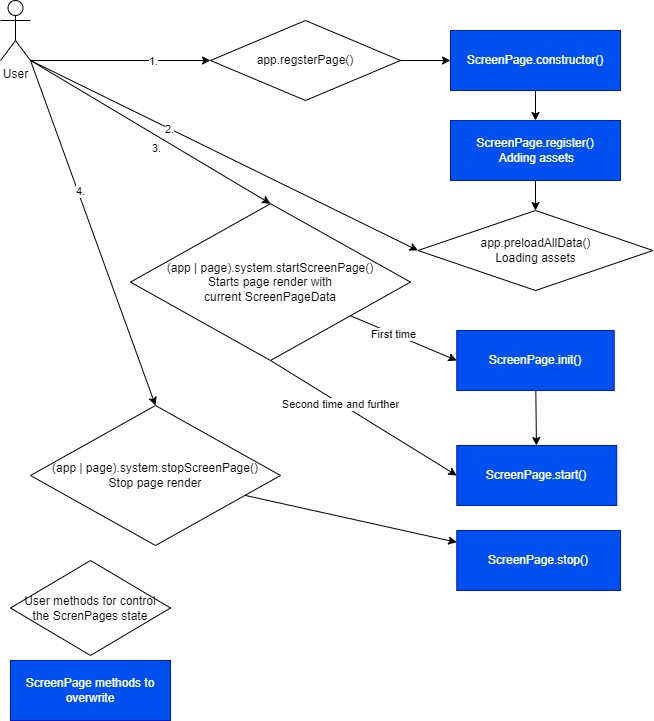

The diagram above was exported from draw.io. Its source (the exported page's mxGraphModel, read from the mxfile embedded in the PNG):
<mxGraphModel dx="763" dy="272" grid="1" gridSize="10" guides="1" tooltips="1" connect="1" arrows="1" fold="1" page="1" pageScale="1" pageWidth="827" pageHeight="1169" math="0" shadow="0">
  <root>
    <mxCell id="0" />
    <mxCell id="1" parent="0" />
    <mxCell id="15" value="" style="edgeStyle=none;html=1;" parent="1" source="7" target="14" edge="1">
      <mxGeometry relative="1" as="geometry" />
    </mxCell>
    <mxCell id="7" value="ScreenPage.constructor()" style="rounded=0;whiteSpace=wrap;html=1;fillColor=#0050ef;fontColor=#ffffff;strokeColor=#001DBC;" parent="1" vertex="1">
      <mxGeometry x="480" y="140" width="170" height="60" as="geometry" />
    </mxCell>
    <mxCell id="20" value="" style="edgeStyle=none;html=1;" parent="1" source="14" target="19" edge="1">
      <mxGeometry relative="1" as="geometry" />
    </mxCell>
    <mxCell id="14" value="ScreenPage.register()&lt;br&gt;&amp;nbsp;Adding assets" style="whiteSpace=wrap;html=1;rounded=0;fillColor=#0050ef;fontColor=#ffffff;strokeColor=#001DBC;" parent="1" vertex="1">
      <mxGeometry x="480" y="230" width="170" height="60" as="geometry" />
    </mxCell>
    <mxCell id="19" value="app.preloadAllData()&lt;br&gt;Loading assets" style="rhombus;whiteSpace=wrap;html=1;rounded=0;" parent="1" vertex="1">
      <mxGeometry x="447.5" y="320" width="235" height="80" as="geometry" />
    </mxCell>
    <mxCell id="24" value="" style="edgeStyle=none;html=1;" parent="1" source="21" target="23" edge="1">
      <mxGeometry relative="1" as="geometry" />
    </mxCell>
    <mxCell id="21" value="ScreenPage.init()" style="whiteSpace=wrap;html=1;rounded=0;fillColor=#0050ef;fontColor=#ffffff;strokeColor=#001DBC;" parent="1" vertex="1">
      <mxGeometry x="486.25" y="440" width="157.5" height="60" as="geometry" />
    </mxCell>
    <mxCell id="23" value="ScreenPage.start()" style="whiteSpace=wrap;html=1;rounded=0;fillColor=#0050ef;fontColor=#ffffff;strokeColor=#001DBC;" parent="1" vertex="1">
      <mxGeometry x="486.25" y="555" width="160" height="60" as="geometry" />
    </mxCell>
    <mxCell id="33" value="" style="edgeStyle=none;html=1;entryX=0;entryY=0.5;entryDx=0;entryDy=0;exitX=1;exitY=1;exitDx=0;exitDy=0;exitPerimeter=0;" parent="1" source="29" target="34" edge="1">
      <mxGeometry relative="1" as="geometry">
        <mxPoint x="165" y="140" as="targetPoint" />
      </mxGeometry>
    </mxCell>
    <mxCell id="37" value="1." style="edgeLabel;html=1;align=center;verticalAlign=middle;resizable=0;points=[];" parent="33" vertex="1" connectable="0">
      <mxGeometry x="0.3556" y="1" relative="1" as="geometry">
        <mxPoint y="1" as="offset" />
      </mxGeometry>
    </mxCell>
    <mxCell id="36" style="edgeStyle=none;html=1;exitX=1;exitY=1;exitDx=0;exitDy=0;exitPerimeter=0;entryX=0;entryY=0.5;entryDx=0;entryDy=0;" parent="1" source="29" target="19" edge="1">
      <mxGeometry relative="1" as="geometry" />
    </mxCell>
    <mxCell id="38" value="2." style="edgeLabel;html=1;align=center;verticalAlign=middle;resizable=0;points=[];" parent="36" vertex="1" connectable="0">
      <mxGeometry x="-0.749" y="-1" relative="1" as="geometry">
        <mxPoint x="90" y="44" as="offset" />
      </mxGeometry>
    </mxCell>
    <mxCell id="41" style="edgeStyle=none;html=1;exitX=1;exitY=1;exitDx=0;exitDy=0;exitPerimeter=0;entryX=0.5;entryY=0;entryDx=0;entryDy=0;" parent="1" source="29" target="43" edge="1">
      <mxGeometry relative="1" as="geometry">
        <mxPoint x="230" y="440" as="targetPoint" />
      </mxGeometry>
    </mxCell>
    <mxCell id="42" value="3." style="edgeLabel;html=1;align=center;verticalAlign=middle;resizable=0;points=[];" parent="41" vertex="1" connectable="0">
      <mxGeometry x="-0.6132" y="3" relative="1" as="geometry">
        <mxPoint x="78" y="62" as="offset" />
      </mxGeometry>
    </mxCell>
    <mxCell id="52" style="edgeStyle=none;html=1;exitX=1;exitY=1;exitDx=0;exitDy=0;exitPerimeter=0;entryX=0.5;entryY=0;entryDx=0;entryDy=0;" parent="1" source="29" target="48" edge="1">
      <mxGeometry relative="1" as="geometry" />
    </mxCell>
    <mxCell id="54" value="4." style="edgeLabel;html=1;align=center;verticalAlign=middle;resizable=0;points=[];" parent="52" vertex="1" connectable="0">
      <mxGeometry x="-0.5306" y="-4" relative="1" as="geometry">
        <mxPoint x="24" y="48" as="offset" />
      </mxGeometry>
    </mxCell>
    <mxCell id="29" value="User" style="shape=umlActor;verticalLabelPosition=bottom;verticalAlign=top;html=1;outlineConnect=0;" parent="1" vertex="1">
      <mxGeometry x="30" y="110" width="30" height="60" as="geometry" />
    </mxCell>
    <mxCell id="35" value="" style="edgeStyle=none;html=1;" parent="1" source="34" target="7" edge="1">
      <mxGeometry relative="1" as="geometry" />
    </mxCell>
    <mxCell id="34" value="app.regsterPage()" style="rhombus;whiteSpace=wrap;html=1;rounded=0;" parent="1" vertex="1">
      <mxGeometry x="240" y="130" width="190" height="80" as="geometry" />
    </mxCell>
    <mxCell id="44" style="edgeStyle=none;html=1;entryX=0;entryY=0.5;entryDx=0;entryDy=0;" parent="1" source="43" target="21" edge="1">
      <mxGeometry relative="1" as="geometry" />
    </mxCell>
    <mxCell id="45" value="First time" style="edgeLabel;html=1;align=center;verticalAlign=middle;resizable=0;points=[];" parent="44" vertex="1" connectable="0">
      <mxGeometry x="-0.2" y="1" relative="1" as="geometry">
        <mxPoint y="1" as="offset" />
      </mxGeometry>
    </mxCell>
    <mxCell id="46" style="edgeStyle=none;html=1;exitX=0.5;exitY=1;exitDx=0;exitDy=0;entryX=0;entryY=0.5;entryDx=0;entryDy=0;" parent="1" source="43" target="23" edge="1">
      <mxGeometry relative="1" as="geometry" />
    </mxCell>
    <mxCell id="47" value="Second time and further" style="edgeLabel;html=1;align=center;verticalAlign=middle;resizable=0;points=[];" parent="46" vertex="1" connectable="0">
      <mxGeometry x="-0.2509" y="-1" relative="1" as="geometry">
        <mxPoint as="offset" />
      </mxGeometry>
    </mxCell>
    <mxCell id="43" value="(app | page).system.startScreenPage()&lt;br&gt;Starts page render with&lt;br&gt;current ScreenPageData&lt;br&gt;" style="rhombus;whiteSpace=wrap;html=1;rounded=0;" parent="1" vertex="1">
      <mxGeometry x="160" y="313.2" width="280" height="156.8" as="geometry" />
    </mxCell>
    <mxCell id="50" value="" style="edgeStyle=none;html=1;" parent="1" source="48" target="49" edge="1">
      <mxGeometry relative="1" as="geometry" />
    </mxCell>
    <mxCell id="48" value="(app | page).system.stopScreenPage()&lt;br&gt;Stop page render" style="rhombus;whiteSpace=wrap;html=1;rounded=0;" parent="1" vertex="1">
      <mxGeometry x="60" y="515" width="250" height="140" as="geometry" />
    </mxCell>
    <mxCell id="49" value="ScreenPage.stop()" style="whiteSpace=wrap;html=1;rounded=0;fillColor=#0050ef;fontColor=#ffffff;strokeColor=#001DBC;" parent="1" vertex="1">
      <mxGeometry x="486.25" y="640" width="163.75" height="60" as="geometry" />
    </mxCell>
    <mxCell id="53" value="ScreenPage methods to overwrite" style="rounded=0;whiteSpace=wrap;html=1;fillColor=#0050ef;fontColor=#ffffff;strokeColor=#001DBC;" parent="1" vertex="1">
      <mxGeometry x="40" y="770" width="160" height="60" as="geometry" />
    </mxCell>
    <mxCell id="57" value="User methods for control &lt;br&gt;the ScrenPages state" style="rhombus;whiteSpace=wrap;html=1;rounded=0;" parent="1" vertex="1">
      <mxGeometry x="40" y="670" width="160" height="95" as="geometry" />
    </mxCell>
  </root>
</mxGraphModel>